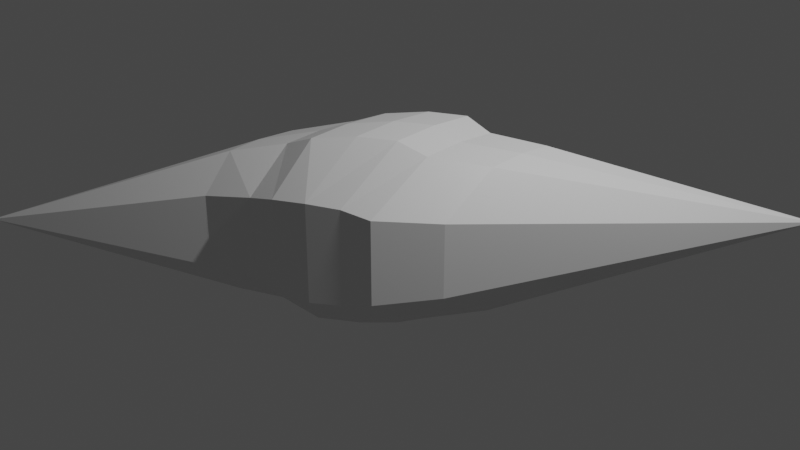 # Source: galaxy.blend  (saved by Blender 3.3.6; exported with 4.5.12 LTS)
import bpy
from mathutils import Matrix  # noqa: F401  (used for matrix-valued properties, if any)

bpy.ops.wm.read_factory_settings(use_empty=True)
scene = bpy.context.scene
scene.name = 'Scene'

# ---- collections
col_collection = bpy.data.collections.new('Collection'); scene.collection.children.link(col_collection)

# ---- materials (node trees are filled in below, after node groups)
mat_material = bpy.data.materials.new('Material')
mat_material.alpha_threshold = 0.0
mat_material.use_transparent_shadow = False
mat_material.roughness = 0.5
mat_material.line_color = (0.0, 0.0, 0.0, 1.0)

# ---- material node trees
mat_material.use_nodes = True; mat_material.node_tree.nodes.clear()
_N = mat_material.node_tree.nodes; _L = mat_material.node_tree.links
n0 = _N.new('ShaderNodeOutputMaterial'); n0.name = 'Material Output'; n0.location = (300, 300)
n1 = _N.new('ShaderNodeBsdfPrincipled'); n1.name = 'Principled BSDF'; n1.location = (10, 300)
n1.distribution = 'GGX'
n1.subsurface_method = 'RANDOM_WALK_SKIN'
n1.inputs[3].default_value = 1.45
n1.inputs[27].default_value = (0.0, 0.0, 0.0, 1.0)
n1.inputs[28].default_value = 1.0
_L.new(n1.outputs[0], n0.inputs[0])
n0.is_active_output = True

# ---- world
world_world = bpy.data.worlds.new('World'); scene.world = world_world
world_world.use_nodes = True; world_world.node_tree.nodes.clear()
_N = world_world.node_tree.nodes; _L = world_world.node_tree.links
n0 = _N.new('ShaderNodeOutputWorld'); n0.name = 'World Output'; n0.location = (300, 300)
n1 = _N.new('ShaderNodeBackground'); n1.name = 'Background'; n1.location = (10, 300)
n1.inputs[0].default_value = (0.05088, 0.05088, 0.05088, 1.0)
_L.new(n1.outputs[0], n0.inputs[0])
n0.is_active_output = True
world_world.color = (0.05088, 0.05088, 0.05088)
world_world.use_sun_shadow = False
world_world.sun_shadow_jitter_overblur = 0.0

# ---- cameras
cam_camera = bpy.data.cameras.new('Camera')
cam_camera.clip_end = 100.0
cam_camera.ortho_scale = 7.314

# ---- lights
light_light = bpy.data.lights.new('Light', 'POINT')
light_light.transmission_factor = 0.0
light_light.energy = 1000.0
light_light.shadow_soft_size = 0.1
light_light.shadow_maximum_resolution = 0.006
light_light.use_absolute_resolution = True

# ---- meshes
me_cube = bpy.data.meshes.new('Cube')
me_cube.from_pydata([(0.9657, 1.464, 0.3965), (0.9657, 1.464, -0.3956), (-0.03793, 1.1, -0.5323), (-0.03833, 0.4404, -1.029), (-0.03835, 0.4404, 1.029), (-0.03793, 1.1, 0.5332), (-0.03825, -0.03941, -1.054), (-0.03827, -0.03968, 1.055), (-1.084, 0.04984, 0.3924), (-1.084, 0.04999, -0.3892), (0.9657, -0.3289, 0.3965), (0.9657, -0.3289, -0.3956), (2.931, 2.981, 0.001224), (-0.03762, -1.168, -0.532), (-0.03727, -0.5194, -1.027), (-0.03728, -0.5199, 1.027), (-0.03762, -1.168, 0.5329), (-1.082, -1.573, 0.3918), (-1.082, -1.573, -0.3885), (-2.81, -3.003, 0.00351), (-1.084, -1.247, 0.7734), (-1.085, -0.8968, 0.7955), (-1.086, -0.4768, 0.7746), (0.9659, 0.3029, 0.7817), (0.9661, 0.7237, 0.8035), (0.9658, 1.084, 0.7818), (0.9657, 1.083, -0.7823), (0.9657, 0.3025, -0.7822), (0.9659, 0.7231, -0.8042), (-1.084, -1.247, -0.769), (-1.085, -0.8961, -0.7909), (-1.085, -0.4763, -0.7702), (-0.3629, 0.9012, 0.5114), (-0.3629, 0.9013, -0.5094), (-0.3637, 0.1526, -0.9929), (-0.3633, -0.3534, -1.018), (-0.3617, -1.307, 0.5109), (-0.3617, -1.307, -0.5089), (-0.3622, -0.8063, -0.9912), (-0.3624, -0.8069, 0.9936), (-0.3635, -0.3539, 1.02), (-0.3639, 0.1522, 0.9953), (0.2588, 1.262, 0.514), (0.2588, 1.262, -0.5132), (0.2586, 0.6913, -1.0), (0.2588, 0.2302, -1.026), (0.259, -0.9891, 0.5139), (0.2589, -0.9889, -0.5131), (0.2592, -0.2682, -0.9992), (0.2592, -0.2682, 0.9988), (0.2588, 0.2304, 1.025), (0.2587, 0.6917, 0.9998), (0.5269, 1.306, 0.4519), (0.527, -0.8572, 0.4518), (0.5272, -0.1368, 0.8825), (0.5271, 0.3236, 0.9049), (0.5269, 0.7399, 0.8829), (0.5269, 1.306, -0.451), (0.5268, 0.7394, -0.8835), (0.527, 0.3232, -0.9056), (0.527, -0.8571, -0.451), (0.5271, -0.137, -0.883), (-0.6481, 0.6965, 0.4483), (-0.6467, -1.353, 0.4477), (-0.6478, -0.8771, 0.8754), (-0.6487, -0.4722, 0.8982), (-0.6494, -0.005577, 0.8769), (-0.6481, 0.6966, -0.4458), (-0.6491, -0.005141, -0.8736), (-0.6485, -0.4716, -0.8947), (-0.6466, -1.353, -0.4452), (-0.6476, -0.8765, -0.8721), (0.7463, 1.385, 0.4242), (0.7464, -0.593, 0.4242), (0.7465, 0.08306, 0.8321), (0.7466, 0.5236, 0.8542), (0.7464, 0.9118, 0.8324), (0.7463, 1.385, -0.4233), (0.7463, 0.9112, -0.8329), (0.7464, 0.5231, -0.8549), (0.7464, -0.593, -0.4233), (0.7464, 0.08273, -0.8326)], [], [(1, 0, 12), (77, 1, 26, 78), (12, 25, 24), (77, 72, 0, 1), (78, 26, 28, 79), (0, 25, 12), (9, 19, 8), (67, 68, 31, 9), (19, 21, 22), (67, 9, 8, 62), (68, 69, 30, 31), (8, 19, 22), (11, 12, 10), (80, 81, 27, 11), (12, 24, 23), (80, 11, 10, 73), (81, 79, 28, 27), (10, 12, 23), (18, 17, 19), (70, 18, 29, 71), (19, 20, 21), (70, 63, 17, 18), (71, 29, 30, 69), (17, 20, 19), (39, 36, 16, 15), (41, 40, 7, 4), (40, 39, 15, 7), (41, 4, 5, 32), (49, 15, 16, 46), (50, 51, 4, 7), (49, 50, 7, 15), (51, 42, 5, 4), (26, 1, 12), (11, 27, 12), (28, 26, 12), (27, 28, 12), (9, 31, 19), (29, 18, 19), (31, 30, 19), (30, 29, 19), (66, 41, 32, 62), (65, 64, 39, 40), (66, 65, 40, 41), (64, 63, 36, 39), (14, 38, 35, 6), (13, 16, 36, 37), (13, 37, 38, 14), (3, 6, 35, 34), (2, 33, 32, 5), (2, 3, 34, 33), (56, 52, 42, 51), (54, 55, 50, 49), (55, 56, 51, 50), (54, 49, 46, 53), (14, 6, 45, 48), (13, 47, 46, 16), (13, 14, 48, 47), (3, 44, 45, 6), (2, 5, 42, 43), (2, 43, 44, 3), (74, 54, 53, 73), (75, 76, 56, 55), (74, 75, 55, 54), (76, 72, 52, 56), (48, 45, 59, 61), (47, 60, 53, 46), (47, 48, 61, 60), (44, 58, 59, 45), (43, 42, 52, 57), (43, 57, 58, 44), (20, 17, 63, 64), (22, 21, 65, 66), (21, 20, 64, 65), (22, 66, 62, 8), (38, 71, 69, 35), (37, 36, 63, 70), (37, 70, 71, 38), (34, 35, 69, 68), (33, 67, 62, 32), (33, 34, 68, 67), (25, 0, 72, 76), (23, 24, 75, 74), (24, 25, 76, 75), (23, 74, 73, 10), (61, 59, 79, 81), (60, 80, 73, 53), (60, 61, 81, 80), (58, 78, 79, 59), (57, 52, 72, 77), (57, 77, 78, 58)])
_uv = me_cube.uv_layers.new(name='UVMap')
_uv.uv.foreach_set('vector', [0.375, 0.5, 0.625, 0.5, 0.5, 0.6026, 0.3594, 0.5, 0.375, 0.5, 0.269, 0.5802, 0.2666, 0.5802, 0.5, 0.6026, 0.731, 0.5802, 0.731, 0.625, 0.375, 0.4844, 0.625, 0.4844, 0.625, 0.5, 0.375, 0.5, 0.2666, 0.5802, 0.269, 0.5802, 0.269, 0.625, 0.2666, 0.625, 0.625, 0.5, 0.731, 0.5802, 0.5, 0.6026, 0.375, 0.5, 0.5, 0.6026, 0.625, 0.5, 0.3438, 0.5, 0.2685, 0.5802, 0.2746, 0.5802, 0.375, 0.5, 0.5, 0.6026, 0.7254, 0.625, 0.7254, 0.5802, 0.375, 0.4688, 0.375, 0.5, 0.625, 0.5, 0.625, 0.4688, 0.2685, 0.5802, 0.2685, 0.625, 0.2746, 0.625, 0.2746, 0.5802, 0.625, 0.5, 0.5, 0.6026, 0.7254, 0.5802, 0.375, 0.5, 0.5, 0.6026, 0.625, 0.5, 0.3594, 0.5, 0.2666, 0.5802, 0.269, 0.5802, 0.375, 0.5, 0.5, 0.6026, 0.731, 0.625, 0.731, 0.5802, 0.375, 0.4844, 0.375, 0.5, 0.625, 0.5, 0.625, 0.4844, 0.2666, 0.5802, 0.2666, 0.625, 0.269, 0.625, 0.269, 0.5802, 0.625, 0.5, 0.5, 0.6026, 0.731, 0.5802, 0.375, 0.5, 0.625, 0.5, 0.5, 0.6026, 0.3438, 0.5, 0.375, 0.5, 0.2746, 0.5802, 0.2685, 0.5802, 0.5, 0.6026, 0.7254, 0.5802, 0.7254, 0.625, 0.375, 0.4687, 0.625, 0.4687, 0.625, 0.5, 0.375, 0.5, 0.2685, 0.5802, 0.2746, 0.5802, 0.2746, 0.625, 0.2685, 0.625, 0.625, 0.5, 0.7254, 0.5802, 0.5, 0.6026, 0.7377, 0.5802, 0.6875, 0.5, 0.75, 0.5, 0.75, 0.5802, 0.7377, 0.5802, 0.7377, 0.625, 0.75, 0.625, 0.75, 0.5802, 0.7377, 0.625, 0.7377, 0.5802, 0.75, 0.5802, 0.75, 0.625, 0.7377, 0.5802, 0.75, 0.5802, 0.75, 0.5, 0.6875, 0.5, 0.7405, 0.5802, 0.75, 0.5802, 0.75, 0.5, 0.6875, 0.5, 0.7405, 0.625, 0.7405, 0.5802, 0.75, 0.5802, 0.75, 0.625, 0.7405, 0.5802, 0.7405, 0.625, 0.75, 0.625, 0.75, 0.5802, 0.7405, 0.5802, 0.6875, 0.5, 0.75, 0.5, 0.75, 0.5802, 0.269, 0.5802, 0.375, 0.5, 0.5, 0.6026, 0.375, 0.5, 0.269, 0.5802, 0.5, 0.6026, 0.269, 0.625, 0.269, 0.5802, 0.5, 0.6026, 0.269, 0.5802, 0.269, 0.625, 0.5, 0.6026, 0.375, 0.5, 0.2746, 0.5802, 0.5, 0.6026, 0.2746, 0.5802, 0.375, 0.5, 0.5, 0.6026, 0.2746, 0.5802, 0.2746, 0.625, 0.5, 0.6026, 0.2746, 0.625, 0.2746, 0.5802, 0.5, 0.6026, 0.7315, 0.5802, 0.7377, 0.5802, 0.6875, 0.5, 0.6562, 0.5, 0.7315, 0.625, 0.7315, 0.5802, 0.7377, 0.5802, 0.7377, 0.625, 0.7315, 0.5802, 0.7315, 0.625, 0.7377, 0.625, 0.7377, 0.5802, 0.7315, 0.5802, 0.6562, 0.5, 0.6875, 0.5, 0.7377, 0.5802, 0.25, 0.5802, 0.2623, 0.5802, 0.2623, 0.625, 0.25, 0.625, 0.375, 0.375, 0.625, 0.375, 0.625, 0.4375, 0.375, 0.4375, 0.25, 0.5, 0.3125, 0.5, 0.2623, 0.5802, 0.25, 0.5802, 0.25, 0.5802, 0.25, 0.625, 0.2623, 0.625, 0.2623, 0.5802, 0.375, 0.375, 0.375, 0.4375, 0.625, 0.4375, 0.625, 0.375, 0.25, 0.5, 0.25, 0.5802, 0.2623, 0.5802, 0.3125, 0.5, 0.7358, 0.5802, 0.6562, 0.5, 0.6875, 0.5, 0.7405, 0.5802, 0.7358, 0.5802, 0.7358, 0.625, 0.7405, 0.625, 0.7405, 0.5802, 0.7358, 0.625, 0.7358, 0.5802, 0.7405, 0.5802, 0.7405, 0.625, 0.7358, 0.5802, 0.7405, 0.5802, 0.6875, 0.5, 0.6562, 0.5, 0.25, 0.5802, 0.25, 0.625, 0.2595, 0.625, 0.2595, 0.5802, 0.375, 0.375, 0.375, 0.4375, 0.625, 0.4375, 0.625, 0.375, 0.25, 0.5, 0.25, 0.5802, 0.2595, 0.5802, 0.3125, 0.5, 0.25, 0.5802, 0.2595, 0.5802, 0.2595, 0.625, 0.25, 0.625, 0.375, 0.375, 0.625, 0.375, 0.625, 0.4375, 0.375, 0.4375, 0.25, 0.5, 0.3125, 0.5, 0.2595, 0.5802, 0.25, 0.5802, 0.7334, 0.5802, 0.7358, 0.5802, 0.6562, 0.5, 0.6406, 0.5, 0.7334, 0.625, 0.7334, 0.5802, 0.7358, 0.5802, 0.7358, 0.625, 0.7334, 0.5802, 0.7334, 0.625, 0.7358, 0.625, 0.7358, 0.5802, 0.7334, 0.5802, 0.6406, 0.5, 0.6562, 0.5, 0.7358, 0.5802, 0.2595, 0.5802, 0.2595, 0.625, 0.2642, 0.625, 0.2642, 0.5802, 0.375, 0.4375, 0.375, 0.4688, 0.625, 0.4688, 0.625, 0.4375, 0.3125, 0.5, 0.2595, 0.5802, 0.2642, 0.5802, 0.3438, 0.5, 0.2595, 0.5802, 0.2642, 0.5802, 0.2642, 0.625, 0.2595, 0.625, 0.375, 0.4375, 0.625, 0.4375, 0.625, 0.4688, 0.375, 0.4687, 0.3125, 0.5, 0.3438, 0.5, 0.2642, 0.5802, 0.2595, 0.5802, 0.7254, 0.5802, 0.625, 0.5, 0.6562, 0.5, 0.7315, 0.5802, 0.7254, 0.5802, 0.7254, 0.625, 0.7315, 0.625, 0.7315, 0.5802, 0.7254, 0.625, 0.7254, 0.5802, 0.7315, 0.5802, 0.7315, 0.625, 0.7254, 0.5802, 0.7315, 0.5802, 0.6562, 0.5, 0.625, 0.5, 0.2623, 0.5802, 0.2685, 0.5802, 0.2685, 0.625, 0.2623, 0.625, 0.375, 0.4375, 0.625, 0.4375, 0.625, 0.4687, 0.375, 0.4687, 0.3125, 0.5, 0.3438, 0.5, 0.2685, 0.5802, 0.2623, 0.5802, 0.2623, 0.5802, 0.2623, 0.625, 0.2685, 0.625, 0.2685, 0.5802, 0.375, 0.4375, 0.375, 0.4688, 0.625, 0.4688, 0.625, 0.4375, 0.3125, 0.5, 0.2623, 0.5802, 0.2685, 0.5802, 0.3438, 0.5, 0.731, 0.5802, 0.625, 0.5, 0.6406, 0.5, 0.7334, 0.5802, 0.731, 0.5802, 0.731, 0.625, 0.7334, 0.625, 0.7334, 0.5802, 0.731, 0.625, 0.731, 0.5802, 0.7334, 0.5802, 0.7334, 0.625, 0.731, 0.5802, 0.7334, 0.5802, 0.6406, 0.5, 0.625, 0.5, 0.2642, 0.5802, 0.2642, 0.625, 0.2666, 0.625, 0.2666, 0.5802, 0.375, 0.4688, 0.375, 0.4844, 0.625, 0.4844, 0.625, 0.4688, 0.3438, 0.5, 0.2642, 0.5802, 0.2666, 0.5802, 0.3594, 0.5, 0.2642, 0.5802, 0.2666, 0.5802, 0.2666, 0.625, 0.2642, 0.625, 0.375, 0.4687, 0.625, 0.4688, 0.625, 0.4844, 0.375, 0.4844, 0.3438, 0.5, 0.3594, 0.5, 0.2666, 0.5802, 0.2642, 0.5802])
me_cube.materials.append(mat_material)
me_cube.use_mirror_vertex_groups = False
me_cube.update()

# ---- objects
ob_cube = bpy.data.objects.new('Cube', me_cube)
ob_light = bpy.data.objects.new('Light', light_light)
ob_camera = bpy.data.objects.new('Camera', cam_camera)

# ---- transforms, parenting, visibility, modifiers, constraints
ob_cube.location = (0.0, 0.0, 0.0)
ob_cube.lock_rotations_4d = False
ob_cube.empty_display_type = 'ARROWS'
ob_cube.lineart.crease_threshold = 0.0
ob_light.location = (4.076, 1.005, 5.904)
ob_light.rotation_euler = (0.6503, 0.05522, 1.866)
ob_light.lock_rotations_4d = False
ob_light.empty_display_type = 'ARROWS'
ob_light.color = (0.0, 0.0, 0.0, 0.0)
ob_light.lineart.crease_threshold = 0.0
ob_camera.location = (7.359, -6.926, 4.958)
ob_camera.rotation_euler = (1.109, 0.0, 0.8149)
ob_camera.lock_rotations_4d = False
ob_camera.empty_display_type = 'ARROWS'
ob_camera.color = (0.0, 0.0, 0.0, 0.0)
ob_camera.display_type = 'WIRE'
ob_camera.lineart.crease_threshold = 0.0

# ---- collection membership
col_collection.objects.link(ob_cube)
col_collection.objects.link(ob_light)
col_collection.objects.link(ob_camera)

# ---- scene / render settings (as saved in the file)
scene.camera = ob_camera
scene.frame_start = 1; scene.frame_end = 250; scene.frame_set(1)
scene.render.engine = 'BLENDER_EEVEE_NEXT'
scene.cycles.sampling_pattern = 'TABULATED_SOBOL'
scene.cycles.use_light_tree = False
scene.view_settings.view_transform = 'Filmic'
bpy.context.view_layer.update()
